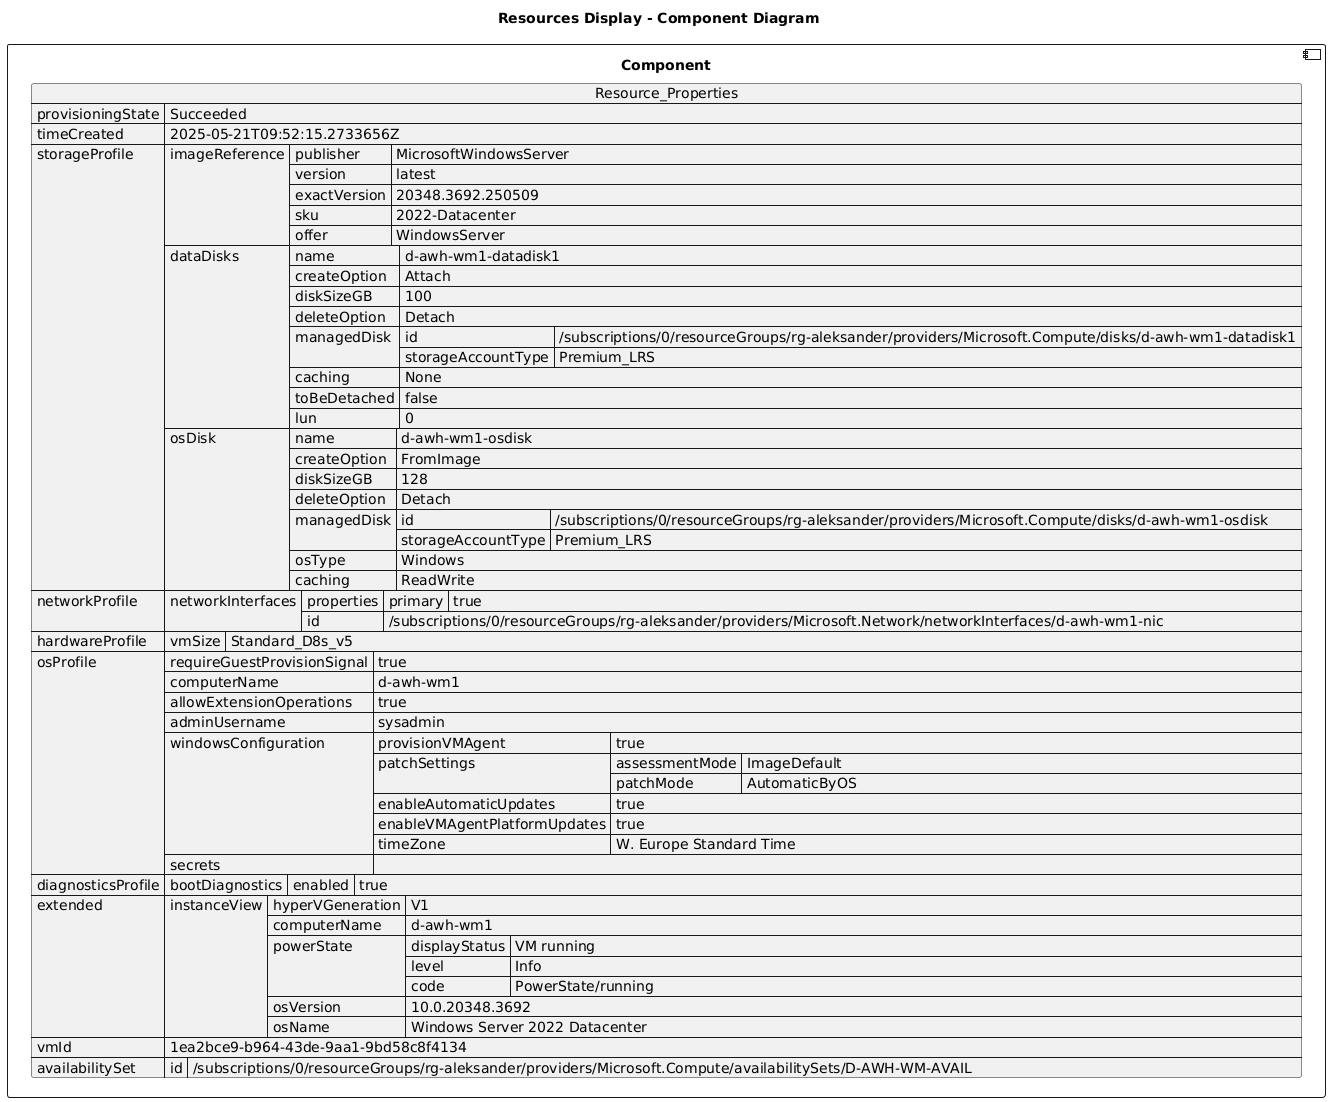

The diagram above was rendered by PlantUML. Its source (embedded in the PNG):
@startuml

title Resources Display - Component Diagram

component Component {

json  Resource_Properties {
  "provisioningState": "Succeeded",
  "timeCreated": "2025-05-21T09:52:15.2733656Z",
  "storageProfile": {
    "imageReference": {
      "publisher": "MicrosoftWindowsServer",
      "version": "latest",
      "exactVersion": "20348.3692.250509",
      "sku": "2022-Datacenter",
      "offer": "WindowsServer"
    },
    "dataDisks": [
      {
        "name": "d-awh-wm1-datadisk1",
        "createOption": "Attach",
        "diskSizeGB": 100,
        "deleteOption": "Detach",
        "managedDisk": {
          "id": "/subscriptions/0/resourceGroups/rg-aleksander/providers/Microsoft.Compute/disks/d-awh-wm1-datadisk1",
          "storageAccountType": "Premium_LRS"
        },
        "caching": "None",
        "toBeDetached": false,
        "lun": 0
      }
    ],
    "osDisk": {
      "name": "d-awh-wm1-osdisk",
      "createOption": "FromImage",
      "diskSizeGB": 128,
      "deleteOption": "Detach",
      "managedDisk": {
        "id": "/subscriptions/0/resourceGroups/rg-aleksander/providers/Microsoft.Compute/disks/d-awh-wm1-osdisk",
        "storageAccountType": "Premium_LRS"
      },
      "osType": "Windows",
      "caching": "ReadWrite"
    }
  },
  "networkProfile": {
    "networkInterfaces": [
      {
        "properties": {
          "primary": true
        },
        "id": "/subscriptions/0/resourceGroups/rg-aleksander/providers/Microsoft.Network/networkInterfaces/d-awh-wm1-nic"
      }
    ]
  },
  "hardwareProfile": {
    "vmSize": "Standard_D8s_v5"
  },
  "osProfile": {
    "requireGuestProvisionSignal": true,
    "computerName": "d-awh-wm1",
    "allowExtensionOperations": true,
    "adminUsername": "sysadmin",
    "windowsConfiguration": {
      "provisionVMAgent": true,
      "patchSettings": {
        "assessmentMode": "ImageDefault",
        "patchMode": "AutomaticByOS"
      },
      "enableAutomaticUpdates": true,
      "enableVMAgentPlatformUpdates": true,
      "timeZone": "W. Europe Standard Time"
    },
    "secrets": []
  },
  "diagnosticsProfile": {
    "bootDiagnostics": {
      "enabled": true
    }
  },
  "extended": {
    "instanceView": {
      "hyperVGeneration": "V1",
      "computerName": "d-awh-wm1",
      "powerState": {
        "displayStatus": "VM running",
        "level": "Info",
        "code": "PowerState/running"
      },
      "osVersion": "10.0.20348.3692",
      "osName": "Windows Server 2022 Datacenter"
    }
  },
  "vmId": "1ea2bce9-b964-43de-9aa1-9bd58c8f4134",
  "availabilitySet": {
    "id": "/subscriptions/0/resourceGroups/rg-aleksander/providers/Microsoft.Compute/availabilitySets/D-AWH-WM-AVAIL"
  }
}
}
@enduml